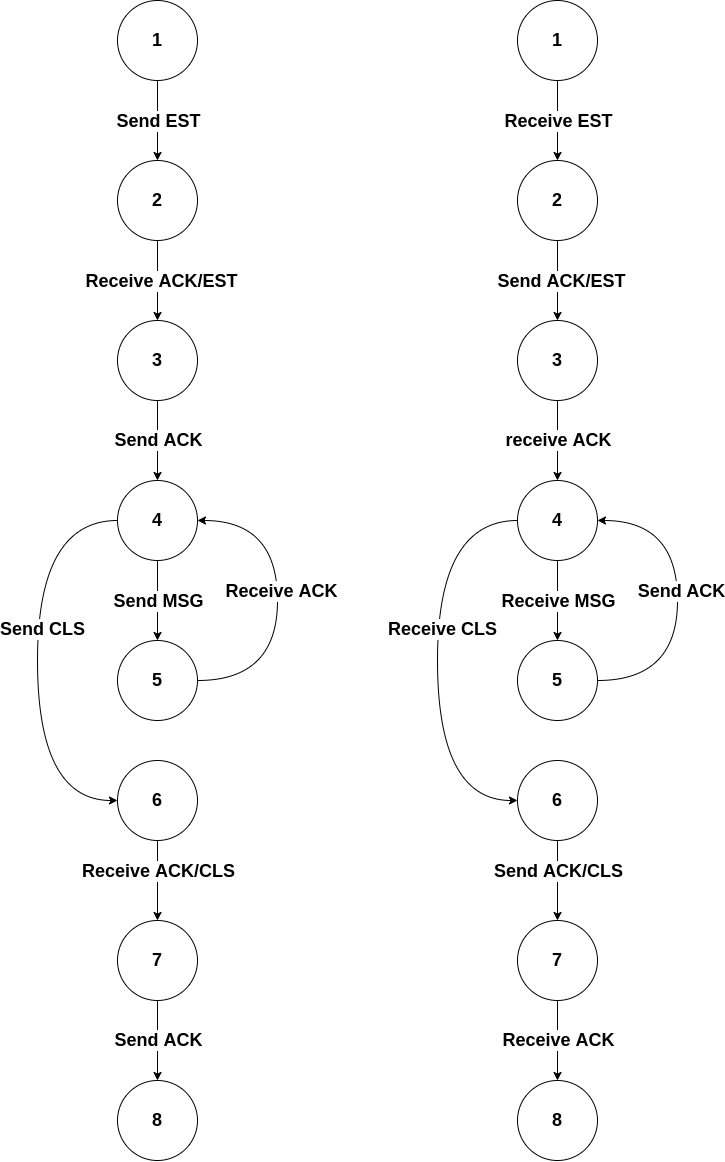

The diagram above was exported from draw.io. Its source (the exported page's mxGraphModel, read from the mxfile embedded in the PNG):
<mxGraphModel dx="1180" dy="853" grid="1" gridSize="10" guides="1" tooltips="1" connect="1" arrows="1" fold="1" page="0" pageScale="1" pageWidth="827" pageHeight="1169" math="0" shadow="0">
  <root>
    <mxCell id="0" />
    <mxCell id="1" parent="0" />
    <mxCell id="pvpOAw335zp8y3wPygsp-22" style="edgeStyle=none;rounded=0;orthogonalLoop=1;jettySize=auto;html=1;exitX=0.5;exitY=1;exitDx=0;exitDy=0;fontSize=18;fontStyle=1" edge="1" parent="1" source="pvpOAw335zp8y3wPygsp-20" target="pvpOAw335zp8y3wPygsp-21">
      <mxGeometry relative="1" as="geometry" />
    </mxCell>
    <mxCell id="pvpOAw335zp8y3wPygsp-23" value="Send EST" style="edgeLabel;html=1;align=center;verticalAlign=middle;resizable=0;points=[];fontSize=18;fontStyle=1" vertex="1" connectable="0" parent="pvpOAw335zp8y3wPygsp-22">
      <mxGeometry x="-0.45" y="4" relative="1" as="geometry">
        <mxPoint x="-4" y="18" as="offset" />
      </mxGeometry>
    </mxCell>
    <mxCell id="pvpOAw335zp8y3wPygsp-20" value="1" style="ellipse;whiteSpace=wrap;html=1;aspect=fixed;fontSize=18;fontStyle=1" vertex="1" parent="1">
      <mxGeometry x="760" y="280" width="80" height="80" as="geometry" />
    </mxCell>
    <mxCell id="pvpOAw335zp8y3wPygsp-25" style="edgeStyle=none;rounded=0;orthogonalLoop=1;jettySize=auto;html=1;exitX=0.5;exitY=1;exitDx=0;exitDy=0;fontSize=18;fontStyle=1" edge="1" parent="1" source="pvpOAw335zp8y3wPygsp-21" target="pvpOAw335zp8y3wPygsp-27">
      <mxGeometry relative="1" as="geometry">
        <mxPoint x="800" y="600" as="targetPoint" />
      </mxGeometry>
    </mxCell>
    <mxCell id="pvpOAw335zp8y3wPygsp-26" value="Receive ACK/EST" style="edgeLabel;html=1;align=center;verticalAlign=middle;resizable=0;points=[];fontSize=18;fontStyle=1" vertex="1" connectable="0" parent="pvpOAw335zp8y3wPygsp-25">
      <mxGeometry x="-0.25" y="-2" relative="1" as="geometry">
        <mxPoint x="5" y="10" as="offset" />
      </mxGeometry>
    </mxCell>
    <mxCell id="pvpOAw335zp8y3wPygsp-21" value="2" style="ellipse;whiteSpace=wrap;html=1;aspect=fixed;fontSize=18;fontStyle=1" vertex="1" parent="1">
      <mxGeometry x="760" y="440" width="80" height="80" as="geometry" />
    </mxCell>
    <mxCell id="pvpOAw335zp8y3wPygsp-31" style="edgeStyle=none;rounded=0;orthogonalLoop=1;jettySize=auto;html=1;exitX=0.5;exitY=1;exitDx=0;exitDy=0;fontSize=18;fontStyle=1" edge="1" parent="1" source="pvpOAw335zp8y3wPygsp-27" target="pvpOAw335zp8y3wPygsp-30">
      <mxGeometry relative="1" as="geometry" />
    </mxCell>
    <mxCell id="pvpOAw335zp8y3wPygsp-32" value="Send ACK" style="edgeLabel;html=1;align=center;verticalAlign=middle;resizable=0;points=[];fontSize=18;fontStyle=1" vertex="1" connectable="0" parent="pvpOAw335zp8y3wPygsp-31">
      <mxGeometry x="-0.3" y="2" relative="1" as="geometry">
        <mxPoint x="-2" y="12" as="offset" />
      </mxGeometry>
    </mxCell>
    <mxCell id="pvpOAw335zp8y3wPygsp-27" value="3" style="ellipse;whiteSpace=wrap;html=1;aspect=fixed;fontSize=18;fontStyle=1" vertex="1" parent="1">
      <mxGeometry x="760" y="600" width="80" height="80" as="geometry" />
    </mxCell>
    <mxCell id="pvpOAw335zp8y3wPygsp-34" style="edgeStyle=none;rounded=0;orthogonalLoop=1;jettySize=auto;html=1;exitX=0.5;exitY=1;exitDx=0;exitDy=0;fontSize=18;fontStyle=1" edge="1" parent="1" source="pvpOAw335zp8y3wPygsp-30" target="pvpOAw335zp8y3wPygsp-33">
      <mxGeometry relative="1" as="geometry" />
    </mxCell>
    <mxCell id="pvpOAw335zp8y3wPygsp-35" value="Send MSG" style="edgeLabel;html=1;align=center;verticalAlign=middle;resizable=0;points=[];fontSize=18;fontStyle=1" vertex="1" connectable="0" parent="pvpOAw335zp8y3wPygsp-34">
      <mxGeometry x="-0.5" y="-1" relative="1" as="geometry">
        <mxPoint x="1" y="20" as="offset" />
      </mxGeometry>
    </mxCell>
    <mxCell id="pvpOAw335zp8y3wPygsp-39" style="edgeStyle=orthogonalEdgeStyle;curved=1;rounded=0;orthogonalLoop=1;jettySize=auto;html=1;exitX=0;exitY=0.5;exitDx=0;exitDy=0;entryX=0;entryY=0.5;entryDx=0;entryDy=0;fontSize=18;fontStyle=1" edge="1" parent="1" source="pvpOAw335zp8y3wPygsp-30" target="pvpOAw335zp8y3wPygsp-38">
      <mxGeometry relative="1" as="geometry">
        <Array as="points">
          <mxPoint x="680" y="800" />
          <mxPoint x="680" y="1080" />
        </Array>
      </mxGeometry>
    </mxCell>
    <mxCell id="pvpOAw335zp8y3wPygsp-40" value="Send CLS" style="edgeLabel;html=1;align=center;verticalAlign=middle;resizable=0;points=[];fontSize=18;fontStyle=1" vertex="1" connectable="0" parent="pvpOAw335zp8y3wPygsp-39">
      <mxGeometry x="-0.1429" y="4" relative="1" as="geometry">
        <mxPoint as="offset" />
      </mxGeometry>
    </mxCell>
    <mxCell id="pvpOAw335zp8y3wPygsp-30" value="4" style="ellipse;whiteSpace=wrap;html=1;aspect=fixed;fontSize=18;fontStyle=1" vertex="1" parent="1">
      <mxGeometry x="760" y="760" width="80" height="80" as="geometry" />
    </mxCell>
    <mxCell id="pvpOAw335zp8y3wPygsp-36" style="edgeStyle=orthogonalEdgeStyle;rounded=0;orthogonalLoop=1;jettySize=auto;html=1;exitX=1;exitY=0.5;exitDx=0;exitDy=0;entryX=1;entryY=0.5;entryDx=0;entryDy=0;curved=1;fontSize=18;fontStyle=1" edge="1" parent="1" source="pvpOAw335zp8y3wPygsp-33" target="pvpOAw335zp8y3wPygsp-30">
      <mxGeometry relative="1" as="geometry">
        <Array as="points">
          <mxPoint x="920" y="960" />
          <mxPoint x="920" y="800" />
        </Array>
      </mxGeometry>
    </mxCell>
    <mxCell id="pvpOAw335zp8y3wPygsp-37" value="Receive ACK" style="edgeLabel;html=1;align=center;verticalAlign=middle;resizable=0;points=[];fontSize=18;fontStyle=1" vertex="1" connectable="0" parent="pvpOAw335zp8y3wPygsp-36">
      <mxGeometry x="0.0611" y="-3" relative="1" as="geometry">
        <mxPoint as="offset" />
      </mxGeometry>
    </mxCell>
    <mxCell id="pvpOAw335zp8y3wPygsp-33" value="5" style="ellipse;whiteSpace=wrap;html=1;aspect=fixed;fontSize=18;fontStyle=1" vertex="1" parent="1">
      <mxGeometry x="760" y="920" width="80" height="80" as="geometry" />
    </mxCell>
    <mxCell id="pvpOAw335zp8y3wPygsp-42" style="edgeStyle=orthogonalEdgeStyle;curved=1;rounded=0;orthogonalLoop=1;jettySize=auto;html=1;exitX=0.5;exitY=1;exitDx=0;exitDy=0;fontSize=18;fontStyle=1" edge="1" parent="1" source="pvpOAw335zp8y3wPygsp-38" target="pvpOAw335zp8y3wPygsp-41">
      <mxGeometry relative="1" as="geometry" />
    </mxCell>
    <mxCell id="pvpOAw335zp8y3wPygsp-43" value="Receive ACK/CLS" style="edgeLabel;html=1;align=center;verticalAlign=middle;resizable=0;points=[];fontSize=18;fontStyle=1" vertex="1" connectable="0" parent="pvpOAw335zp8y3wPygsp-42">
      <mxGeometry x="-0.25" relative="1" as="geometry">
        <mxPoint as="offset" />
      </mxGeometry>
    </mxCell>
    <mxCell id="pvpOAw335zp8y3wPygsp-38" value="6" style="ellipse;whiteSpace=wrap;html=1;aspect=fixed;fontSize=18;fontStyle=1" vertex="1" parent="1">
      <mxGeometry x="760" y="1040" width="80" height="80" as="geometry" />
    </mxCell>
    <mxCell id="pvpOAw335zp8y3wPygsp-45" style="edgeStyle=orthogonalEdgeStyle;curved=1;rounded=0;orthogonalLoop=1;jettySize=auto;html=1;exitX=0.5;exitY=1;exitDx=0;exitDy=0;fontSize=18;fontStyle=1" edge="1" parent="1" source="pvpOAw335zp8y3wPygsp-41" target="pvpOAw335zp8y3wPygsp-44">
      <mxGeometry relative="1" as="geometry" />
    </mxCell>
    <mxCell id="pvpOAw335zp8y3wPygsp-46" value="Send ACK" style="edgeLabel;html=1;align=center;verticalAlign=middle;resizable=0;points=[];fontSize=18;fontStyle=1" vertex="1" connectable="0" parent="pvpOAw335zp8y3wPygsp-45">
      <mxGeometry x="-0.275" y="3" relative="1" as="geometry">
        <mxPoint x="-3" y="11" as="offset" />
      </mxGeometry>
    </mxCell>
    <mxCell id="pvpOAw335zp8y3wPygsp-41" value="7" style="ellipse;whiteSpace=wrap;html=1;aspect=fixed;fontSize=18;fontStyle=1" vertex="1" parent="1">
      <mxGeometry x="760" y="1200" width="80" height="80" as="geometry" />
    </mxCell>
    <mxCell id="pvpOAw335zp8y3wPygsp-44" value="8" style="ellipse;whiteSpace=wrap;html=1;aspect=fixed;fontSize=18;fontStyle=1" vertex="1" parent="1">
      <mxGeometry x="760" y="1360" width="80" height="80" as="geometry" />
    </mxCell>
    <mxCell id="pvpOAw335zp8y3wPygsp-49" style="edgeStyle=none;rounded=0;orthogonalLoop=1;jettySize=auto;html=1;exitX=0.5;exitY=1;exitDx=0;exitDy=0;fontSize=18;fontStyle=1" edge="1" parent="1" source="pvpOAw335zp8y3wPygsp-51" target="pvpOAw335zp8y3wPygsp-54">
      <mxGeometry relative="1" as="geometry" />
    </mxCell>
    <mxCell id="pvpOAw335zp8y3wPygsp-50" value="Receive&amp;nbsp;EST" style="edgeLabel;html=1;align=center;verticalAlign=middle;resizable=0;points=[];fontSize=18;fontStyle=1" vertex="1" connectable="0" parent="pvpOAw335zp8y3wPygsp-49">
      <mxGeometry x="-0.45" y="4" relative="1" as="geometry">
        <mxPoint x="-4" y="18" as="offset" />
      </mxGeometry>
    </mxCell>
    <mxCell id="pvpOAw335zp8y3wPygsp-51" value="1" style="ellipse;whiteSpace=wrap;html=1;aspect=fixed;fontSize=18;fontStyle=1" vertex="1" parent="1">
      <mxGeometry x="1160" y="280" width="80" height="80" as="geometry" />
    </mxCell>
    <mxCell id="pvpOAw335zp8y3wPygsp-52" style="edgeStyle=none;rounded=0;orthogonalLoop=1;jettySize=auto;html=1;exitX=0.5;exitY=1;exitDx=0;exitDy=0;fontSize=18;fontStyle=1" edge="1" parent="1" source="pvpOAw335zp8y3wPygsp-54" target="pvpOAw335zp8y3wPygsp-57">
      <mxGeometry relative="1" as="geometry">
        <mxPoint x="1200" y="600" as="targetPoint" />
      </mxGeometry>
    </mxCell>
    <mxCell id="pvpOAw335zp8y3wPygsp-53" value="Send ACK/EST" style="edgeLabel;html=1;align=center;verticalAlign=middle;resizable=0;points=[];fontSize=18;fontStyle=1" vertex="1" connectable="0" parent="pvpOAw335zp8y3wPygsp-52">
      <mxGeometry x="-0.25" y="-2" relative="1" as="geometry">
        <mxPoint x="5" y="10" as="offset" />
      </mxGeometry>
    </mxCell>
    <mxCell id="pvpOAw335zp8y3wPygsp-54" value="2" style="ellipse;whiteSpace=wrap;html=1;aspect=fixed;fontSize=18;fontStyle=1" vertex="1" parent="1">
      <mxGeometry x="1160" y="440" width="80" height="80" as="geometry" />
    </mxCell>
    <mxCell id="pvpOAw335zp8y3wPygsp-55" style="edgeStyle=none;rounded=0;orthogonalLoop=1;jettySize=auto;html=1;exitX=0.5;exitY=1;exitDx=0;exitDy=0;fontSize=18;fontStyle=1" edge="1" parent="1" source="pvpOAw335zp8y3wPygsp-57" target="pvpOAw335zp8y3wPygsp-62">
      <mxGeometry relative="1" as="geometry" />
    </mxCell>
    <mxCell id="pvpOAw335zp8y3wPygsp-56" value="receive ACK" style="edgeLabel;html=1;align=center;verticalAlign=middle;resizable=0;points=[];fontSize=18;fontStyle=1" vertex="1" connectable="0" parent="pvpOAw335zp8y3wPygsp-55">
      <mxGeometry x="-0.3" y="2" relative="1" as="geometry">
        <mxPoint x="-2" y="12" as="offset" />
      </mxGeometry>
    </mxCell>
    <mxCell id="pvpOAw335zp8y3wPygsp-57" value="3" style="ellipse;whiteSpace=wrap;html=1;aspect=fixed;fontSize=18;fontStyle=1" vertex="1" parent="1">
      <mxGeometry x="1160" y="600" width="80" height="80" as="geometry" />
    </mxCell>
    <mxCell id="pvpOAw335zp8y3wPygsp-58" style="edgeStyle=none;rounded=0;orthogonalLoop=1;jettySize=auto;html=1;exitX=0.5;exitY=1;exitDx=0;exitDy=0;fontSize=18;fontStyle=1" edge="1" parent="1" source="pvpOAw335zp8y3wPygsp-62" target="pvpOAw335zp8y3wPygsp-65">
      <mxGeometry relative="1" as="geometry" />
    </mxCell>
    <mxCell id="pvpOAw335zp8y3wPygsp-59" value="Receive MSG" style="edgeLabel;html=1;align=center;verticalAlign=middle;resizable=0;points=[];fontSize=18;fontStyle=1" vertex="1" connectable="0" parent="pvpOAw335zp8y3wPygsp-58">
      <mxGeometry x="-0.5" y="-1" relative="1" as="geometry">
        <mxPoint x="1" y="20" as="offset" />
      </mxGeometry>
    </mxCell>
    <mxCell id="pvpOAw335zp8y3wPygsp-60" style="edgeStyle=orthogonalEdgeStyle;curved=1;rounded=0;orthogonalLoop=1;jettySize=auto;html=1;exitX=0;exitY=0.5;exitDx=0;exitDy=0;entryX=0;entryY=0.5;entryDx=0;entryDy=0;fontSize=18;fontStyle=1" edge="1" parent="1" source="pvpOAw335zp8y3wPygsp-62" target="pvpOAw335zp8y3wPygsp-68">
      <mxGeometry relative="1" as="geometry">
        <Array as="points">
          <mxPoint x="1080" y="800" />
          <mxPoint x="1080" y="1080" />
        </Array>
      </mxGeometry>
    </mxCell>
    <mxCell id="pvpOAw335zp8y3wPygsp-61" value="Receive CLS" style="edgeLabel;html=1;align=center;verticalAlign=middle;resizable=0;points=[];fontSize=18;fontStyle=1" vertex="1" connectable="0" parent="pvpOAw335zp8y3wPygsp-60">
      <mxGeometry x="-0.1429" y="4" relative="1" as="geometry">
        <mxPoint as="offset" />
      </mxGeometry>
    </mxCell>
    <mxCell id="pvpOAw335zp8y3wPygsp-62" value="4" style="ellipse;whiteSpace=wrap;html=1;aspect=fixed;fontSize=18;fontStyle=1" vertex="1" parent="1">
      <mxGeometry x="1160" y="760" width="80" height="80" as="geometry" />
    </mxCell>
    <mxCell id="pvpOAw335zp8y3wPygsp-63" style="edgeStyle=orthogonalEdgeStyle;rounded=0;orthogonalLoop=1;jettySize=auto;html=1;exitX=1;exitY=0.5;exitDx=0;exitDy=0;entryX=1;entryY=0.5;entryDx=0;entryDy=0;curved=1;fontSize=18;fontStyle=1" edge="1" parent="1" source="pvpOAw335zp8y3wPygsp-65" target="pvpOAw335zp8y3wPygsp-62">
      <mxGeometry relative="1" as="geometry">
        <Array as="points">
          <mxPoint x="1320" y="960" />
          <mxPoint x="1320" y="800" />
        </Array>
      </mxGeometry>
    </mxCell>
    <mxCell id="pvpOAw335zp8y3wPygsp-64" value="Send&amp;nbsp;ACK" style="edgeLabel;html=1;align=center;verticalAlign=middle;resizable=0;points=[];fontSize=18;fontStyle=1" vertex="1" connectable="0" parent="pvpOAw335zp8y3wPygsp-63">
      <mxGeometry x="0.0611" y="-3" relative="1" as="geometry">
        <mxPoint as="offset" />
      </mxGeometry>
    </mxCell>
    <mxCell id="pvpOAw335zp8y3wPygsp-65" value="5" style="ellipse;whiteSpace=wrap;html=1;aspect=fixed;fontSize=18;fontStyle=1" vertex="1" parent="1">
      <mxGeometry x="1160" y="920" width="80" height="80" as="geometry" />
    </mxCell>
    <mxCell id="pvpOAw335zp8y3wPygsp-66" style="edgeStyle=orthogonalEdgeStyle;curved=1;rounded=0;orthogonalLoop=1;jettySize=auto;html=1;exitX=0.5;exitY=1;exitDx=0;exitDy=0;fontSize=18;fontStyle=1" edge="1" parent="1" source="pvpOAw335zp8y3wPygsp-68" target="pvpOAw335zp8y3wPygsp-71">
      <mxGeometry relative="1" as="geometry" />
    </mxCell>
    <mxCell id="pvpOAw335zp8y3wPygsp-67" value="Send ACK/CLS" style="edgeLabel;html=1;align=center;verticalAlign=middle;resizable=0;points=[];fontSize=18;fontStyle=1" vertex="1" connectable="0" parent="pvpOAw335zp8y3wPygsp-66">
      <mxGeometry x="-0.25" relative="1" as="geometry">
        <mxPoint as="offset" />
      </mxGeometry>
    </mxCell>
    <mxCell id="pvpOAw335zp8y3wPygsp-68" value="6" style="ellipse;whiteSpace=wrap;html=1;aspect=fixed;fontSize=18;fontStyle=1" vertex="1" parent="1">
      <mxGeometry x="1160" y="1040" width="80" height="80" as="geometry" />
    </mxCell>
    <mxCell id="pvpOAw335zp8y3wPygsp-69" style="edgeStyle=orthogonalEdgeStyle;curved=1;rounded=0;orthogonalLoop=1;jettySize=auto;html=1;exitX=0.5;exitY=1;exitDx=0;exitDy=0;fontSize=18;fontStyle=1" edge="1" parent="1" source="pvpOAw335zp8y3wPygsp-71" target="pvpOAw335zp8y3wPygsp-72">
      <mxGeometry relative="1" as="geometry" />
    </mxCell>
    <mxCell id="pvpOAw335zp8y3wPygsp-70" value="Receive ACK" style="edgeLabel;html=1;align=center;verticalAlign=middle;resizable=0;points=[];fontSize=18;fontStyle=1" vertex="1" connectable="0" parent="pvpOAw335zp8y3wPygsp-69">
      <mxGeometry x="-0.275" y="3" relative="1" as="geometry">
        <mxPoint x="-3" y="11" as="offset" />
      </mxGeometry>
    </mxCell>
    <mxCell id="pvpOAw335zp8y3wPygsp-71" value="7" style="ellipse;whiteSpace=wrap;html=1;aspect=fixed;fontSize=18;fontStyle=1" vertex="1" parent="1">
      <mxGeometry x="1160" y="1200" width="80" height="80" as="geometry" />
    </mxCell>
    <mxCell id="pvpOAw335zp8y3wPygsp-72" value="8" style="ellipse;whiteSpace=wrap;html=1;aspect=fixed;fontSize=18;fontStyle=1" vertex="1" parent="1">
      <mxGeometry x="1160" y="1360" width="80" height="80" as="geometry" />
    </mxCell>
  </root>
</mxGraphModel>